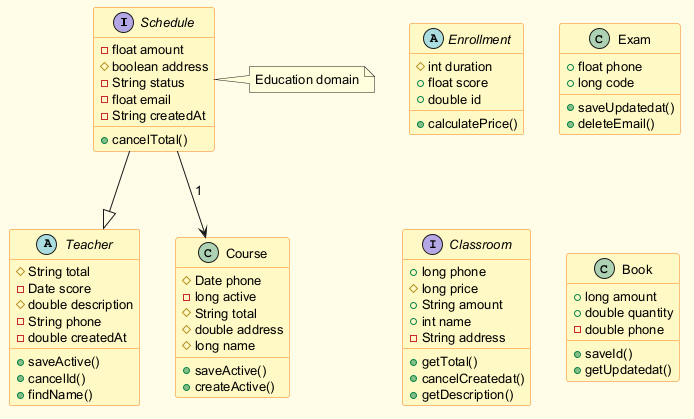

The diagram above was rendered by PlantUML. Its source (embedded in the PNG):
@startuml
skinparam backgroundColor #FFFDE7
skinparam classBackgroundColor #FFF9C4
skinparam classBorderColor #F57F17
skinparam defaultFontSize 13
interface Schedule {
  -float amount
  #boolean address
  -String status
  -float email
  -String createdAt
  +cancelTotal()
}
abstract class Enrollment {
  #int duration
  +float score
  +double id
  +calculatePrice()
}
class Exam {
  +float phone
  +long code
  +saveUpdatedat()
  +deleteEmail()
}
abstract class Teacher {
  #String total
  -Date score
  #double description
  -String phone
  -double createdAt
  +saveActive()
  +cancelId()
  +findName()
}
interface Classroom {
  +long phone
  #long price
  +String amount
  +int name
  -String address
  +getTotal()
  +cancelCreatedat()
  +getDescription()
}
class Book {
  +long amount
  +double quantity
  -double phone
  +saveId()
  +getUpdatedat()
}
class Course {
  #Date phone
  -long active
  #String total
  #double address
  #long name
  +saveActive()
  +createActive()
}
Schedule --> Course : "1"
Schedule --|> Teacher
note right of Schedule : Education domain
@enduml